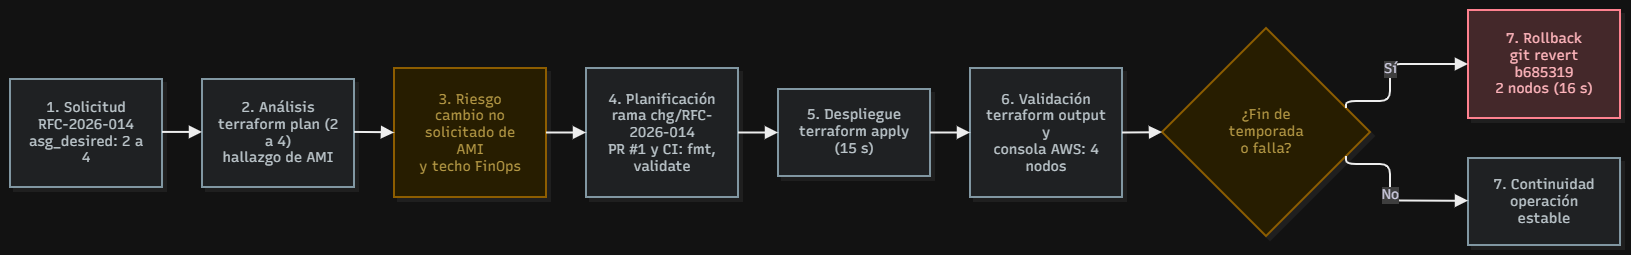

The diagram above was exported from draw.io. Its source (the exported page's mxGraphModel, read from the mxfile embedded in the PNG):
<mxGraphModel dx="3326" dy="1638" grid="1" gridSize="10" guides="1" tooltips="1" connect="1" arrows="1" fold="1" page="1" pageScale="1" pageWidth="850" pageHeight="1100" math="0" shadow="0">
  <root>
    <mxCell id="0" />
    <mxCell id="1" parent="0" />
    <UserObject label="" mermaidData="{&#10;  &quot;data&quot;: &quot;flowchart LR\n    A[\&quot;1. Solicitud&lt;br/&gt;RFC-2026-014&lt;br/&gt;asg_desired: 2 a 4\&quot;] --&gt; B[\&quot;2. Análisis&lt;br/&gt;terraform plan (2 a 4)&lt;br/&gt;hallazgo de AMI\&quot;]\n    B --&gt; C[\&quot;3. Riesgo&lt;br/&gt;cambio no solicitado de AMI&lt;br/&gt;y techo FinOps\&quot;]\n    C --&gt; D[\&quot;4. Planificación&lt;br/&gt;rama chg/RFC-2026-014&lt;br/&gt;PR #1 y CI: fmt, validate\&quot;]\n    D --&gt; E[\&quot;5. Despliegue&lt;br/&gt;terraform apply (15 s)\&quot;]\n    E --&gt; F[\&quot;6. Validación&lt;br/&gt;terraform output y&lt;br/&gt;consola AWS: 4 nodos\&quot;]\n    F --&gt; G{\&quot;¿Fin de temporada&lt;br/&gt;o falla?\&quot;}\n    G --&gt;|\&quot;Sí\&quot;| H[\&quot;7. Rollback&lt;br/&gt;git revert b685319&lt;br/&gt;2 nodos (16 s)\&quot;]\n    G --&gt;|\&quot;No\&quot;| I[\&quot;7. Continuidad&lt;br/&gt;operación estable\&quot;]\n\n    classDef paso fill:#eceff1,stroke:#546e7a,stroke-width:2px,color:#263238;\n    classDef riesgo fill:#fff3cd,stroke:#e0a800,stroke-width:2px,color:#856404;\n    classDef rollback fill:#f8d7da,stroke:#dc3545,stroke-width:2px,color:#721c24;\n\n    class A,B,D,E,F,I paso;\n    class C,G riesgo;\n    class H rollback;&quot;,&#10;  &quot;config&quot;: null,&#10;  &quot;version&quot;: &quot;12&quot;&#10;}" id="OY7jS-SgSEOToHiq_jxp-40">
      <mxCell connectable="0" parent="1" style="group;transparentBounds=1;editIcon=1;lockedGroup=0;groupPadding=10;" vertex="1">
        <mxGeometry as="geometry" />
      </mxCell>
    </UserObject>
    <UserObject label="1. Solicitud&#10;RFC-2026-014&#10;asg_desired: 2 a 4" mermaidId="n:A" mermaidBaseStyle="html=1;whiteSpace=wrap;strokeWidth=2;fillColor=#eceff1;strokeColor=#546e7a;fontColor=#263238;fontFamily=Recursive;fontSize=14;shadow=1;shadowColor=#000000;shadowOffsetX=4;shadowOffsetY=4;shadowBlur=0;shadowOpacity=6;" mermaidBaseValue="1. Solicitud&#10;RFC-2026-014&#10;asg_desired: 2 a 4" id="OY7jS-SgSEOToHiq_jxp-41">
      <mxCell parent="OY7jS-SgSEOToHiq_jxp-40" style="html=1;whiteSpace=wrap;strokeWidth=2;fillColor=#eceff1;strokeColor=#546e7a;fontColor=#263238;fontFamily=Recursive;fontSize=14;shadow=1;shadowColor=#000000;shadowOffsetX=4;shadowOffsetY=4;shadowBlur=0;shadowOpacity=6;labelWidth=120;fontSource=https%3A%2F%2Ffonts.googleapis.com%2Fcss%3Ffamily%3DRecursive;" vertex="1">
        <mxGeometry height="108" width="152" x="30" y="99" as="geometry" />
      </mxCell>
    </UserObject>
    <UserObject label="2. Análisis&#10;terraform plan (2 a 4)&#10;hallazgo de AMI" mermaidId="n:B" mermaidBaseStyle="html=1;whiteSpace=wrap;strokeWidth=2;fillColor=#eceff1;strokeColor=#546e7a;fontColor=#263238;fontFamily=Recursive;fontSize=14;shadow=1;shadowColor=#000000;shadowOffsetX=4;shadowOffsetY=4;shadowBlur=0;shadowOpacity=6;" mermaidBaseValue="2. Análisis&#10;terraform plan (2 a 4)&#10;hallazgo de AMI" id="OY7jS-SgSEOToHiq_jxp-42">
      <mxCell parent="OY7jS-SgSEOToHiq_jxp-40" style="html=1;whiteSpace=wrap;strokeWidth=2;fillColor=#eceff1;strokeColor=#546e7a;fontColor=#263238;fontFamily=Recursive;fontSize=14;shadow=1;shadowColor=#000000;shadowOffsetX=4;shadowOffsetY=4;shadowBlur=0;shadowOpacity=6;labelWidth=120;fontSource=https%3A%2F%2Ffonts.googleapis.com%2Fcss%3Ffamily%3DRecursive;" vertex="1">
        <mxGeometry height="108" width="152" x="222" y="99" as="geometry" />
      </mxCell>
    </UserObject>
    <UserObject label="3. Riesgo&#10;cambio no solicitado de AMI&#10;y techo FinOps" mermaidId="n:C" mermaidBaseStyle="html=1;whiteSpace=wrap;strokeWidth=2;fillColor=#fff3cd;strokeColor=#e0a800;fontColor=#856404;fontFamily=Recursive;fontSize=14;shadow=1;shadowColor=#000000;shadowOffsetX=4;shadowOffsetY=4;shadowBlur=0;shadowOpacity=6;" mermaidBaseValue="3. Riesgo&#10;cambio no solicitado de AMI&#10;y techo FinOps" id="OY7jS-SgSEOToHiq_jxp-43">
      <mxCell parent="OY7jS-SgSEOToHiq_jxp-40" style="html=1;whiteSpace=wrap;strokeWidth=2;fillColor=#fff3cd;strokeColor=#e0a800;fontColor=#856404;fontFamily=Recursive;fontSize=14;shadow=1;shadowColor=#000000;shadowOffsetX=4;shadowOffsetY=4;shadowBlur=0;shadowOpacity=6;labelWidth=120;fontSource=https%3A%2F%2Ffonts.googleapis.com%2Fcss%3Ffamily%3DRecursive;" vertex="1">
        <mxGeometry height="129" width="152" x="414" y="88" as="geometry" />
      </mxCell>
    </UserObject>
    <UserObject label="4. Planificación&#10;rama chg/RFC-2026-014&#10;PR #1 y CI: fmt, validate" mermaidId="n:D" mermaidBaseStyle="html=1;whiteSpace=wrap;strokeWidth=2;fillColor=#eceff1;strokeColor=#546e7a;fontColor=#263238;fontFamily=Recursive;fontSize=14;shadow=1;shadowColor=#000000;shadowOffsetX=4;shadowOffsetY=4;shadowBlur=0;shadowOpacity=6;" mermaidBaseValue="4. Planificación&#10;rama chg/RFC-2026-014&#10;PR #1 y CI: fmt, validate" id="OY7jS-SgSEOToHiq_jxp-44">
      <mxCell parent="OY7jS-SgSEOToHiq_jxp-40" style="html=1;whiteSpace=wrap;strokeWidth=2;fillColor=#eceff1;strokeColor=#546e7a;fontColor=#263238;fontFamily=Recursive;fontSize=14;shadow=1;shadowColor=#000000;shadowOffsetX=4;shadowOffsetY=4;shadowBlur=0;shadowOpacity=6;labelWidth=120;fontSource=https%3A%2F%2Ffonts.googleapis.com%2Fcss%3Ffamily%3DRecursive;" vertex="1">
        <mxGeometry height="129" width="152" x="606" y="88" as="geometry" />
      </mxCell>
    </UserObject>
    <UserObject label="5. Despliegue&#10;terraform apply (15 s)" mermaidId="n:E" mermaidBaseStyle="html=1;whiteSpace=wrap;strokeWidth=2;fillColor=#eceff1;strokeColor=#546e7a;fontColor=#263238;fontFamily=Recursive;fontSize=14;shadow=1;shadowColor=#000000;shadowOffsetX=4;shadowOffsetY=4;shadowBlur=0;shadowOpacity=6;" mermaidBaseValue="5. Despliegue&#10;terraform apply (15 s)" id="OY7jS-SgSEOToHiq_jxp-45">
      <mxCell parent="OY7jS-SgSEOToHiq_jxp-40" style="html=1;whiteSpace=wrap;strokeWidth=2;fillColor=#eceff1;strokeColor=#546e7a;fontColor=#263238;fontFamily=Recursive;fontSize=14;shadow=1;shadowColor=#000000;shadowOffsetX=4;shadowOffsetY=4;shadowBlur=0;shadowOpacity=6;labelWidth=120;fontSource=https%3A%2F%2Ffonts.googleapis.com%2Fcss%3Ffamily%3DRecursive;" vertex="1">
        <mxGeometry height="87" width="152" x="798" y="109" as="geometry" />
      </mxCell>
    </UserObject>
    <UserObject label="6. Validación&#10;terraform output y&#10;consola AWS: 4 nodos" mermaidId="n:F" mermaidBaseStyle="html=1;whiteSpace=wrap;strokeWidth=2;fillColor=#eceff1;strokeColor=#546e7a;fontColor=#263238;fontFamily=Recursive;fontSize=14;shadow=1;shadowColor=#000000;shadowOffsetX=4;shadowOffsetY=4;shadowBlur=0;shadowOpacity=6;" mermaidBaseValue="6. Validación&#10;terraform output y&#10;consola AWS: 4 nodos" id="OY7jS-SgSEOToHiq_jxp-46">
      <mxCell parent="OY7jS-SgSEOToHiq_jxp-40" style="html=1;whiteSpace=wrap;strokeWidth=2;fillColor=#eceff1;strokeColor=#546e7a;fontColor=#263238;fontFamily=Recursive;fontSize=14;shadow=1;shadowColor=#000000;shadowOffsetX=4;shadowOffsetY=4;shadowBlur=0;shadowOpacity=6;labelWidth=120;fontSource=https%3A%2F%2Ffonts.googleapis.com%2Fcss%3Ffamily%3DRecursive;" vertex="1">
        <mxGeometry height="129" width="152" x="990" y="88" as="geometry" />
      </mxCell>
    </UserObject>
    <UserObject label="¿Fin de temporada&#10;o falla?" mermaidId="n:G" mermaidBaseStyle="rhombus;html=1;strokeWidth=2;whiteSpace=wrap;fillColor=#fff3cd;strokeColor=#e0a800;fontColor=#856404;fontFamily=Recursive;fontSize=14;shadow=1;shadowColor=#000000;shadowOffsetX=4;shadowOffsetY=4;shadowBlur=0;shadowOpacity=6;" mermaidBaseValue="¿Fin de temporada&#10;o falla?" id="OY7jS-SgSEOToHiq_jxp-47">
      <mxCell parent="OY7jS-SgSEOToHiq_jxp-40" style="rhombus;html=1;strokeWidth=2;whiteSpace=wrap;fillColor=#fff3cd;strokeColor=#e0a800;fontColor=#856404;fontFamily=Recursive;fontSize=14;shadow=1;shadowColor=#000000;shadowOffsetX=4;shadowOffsetY=4;shadowBlur=0;shadowOpacity=6;labelWidth=120;fontSource=https%3A%2F%2Ffonts.googleapis.com%2Fcss%3Ffamily%3DRecursive;" vertex="1">
        <mxGeometry height="208" width="208" x="1182" y="48" as="geometry" />
      </mxCell>
    </UserObject>
    <UserObject label="7. Rollback&#10;git revert b685319&#10;2 nodos (16 s)" mermaidId="n:H" mermaidBaseStyle="html=1;whiteSpace=wrap;strokeWidth=2;fillColor=#f8d7da;strokeColor=#dc3545;fontColor=#721c24;fontFamily=Recursive;fontSize=14;shadow=1;shadowColor=#000000;shadowOffsetX=4;shadowOffsetY=4;shadowBlur=0;shadowOpacity=6;" mermaidBaseValue="7. Rollback&#10;git revert b685319&#10;2 nodos (16 s)" id="OY7jS-SgSEOToHiq_jxp-48">
      <mxCell parent="OY7jS-SgSEOToHiq_jxp-40" style="html=1;whiteSpace=wrap;strokeWidth=2;fillColor=#f8d7da;strokeColor=#dc3545;fontColor=#721c24;fontFamily=Recursive;fontSize=14;shadow=1;shadowColor=#000000;shadowOffsetX=4;shadowOffsetY=4;shadowBlur=0;shadowOpacity=6;labelWidth=120;fontSource=https%3A%2F%2Ffonts.googleapis.com%2Fcss%3Ffamily%3DRecursive;" vertex="1">
        <mxGeometry height="108" width="152" x="1488" y="30" as="geometry" />
      </mxCell>
    </UserObject>
    <UserObject label="7. Continuidad&#10;operación estable" mermaidId="n:I" mermaidBaseStyle="html=1;whiteSpace=wrap;strokeWidth=2;fillColor=#eceff1;strokeColor=#546e7a;fontColor=#263238;fontFamily=Recursive;fontSize=14;shadow=1;shadowColor=#000000;shadowOffsetX=4;shadowOffsetY=4;shadowBlur=0;shadowOpacity=6;" mermaidBaseValue="7. Continuidad&#10;operación estable" id="OY7jS-SgSEOToHiq_jxp-49">
      <mxCell parent="OY7jS-SgSEOToHiq_jxp-40" style="html=1;whiteSpace=wrap;strokeWidth=2;fillColor=#eceff1;strokeColor=#546e7a;fontColor=#263238;fontFamily=Recursive;fontSize=14;shadow=1;shadowColor=#000000;shadowOffsetX=4;shadowOffsetY=4;shadowBlur=0;shadowOpacity=6;labelWidth=120;fontSource=https%3A%2F%2Ffonts.googleapis.com%2Fcss%3Ffamily%3DRecursive;" vertex="1">
        <mxGeometry height="87" width="152" x="1488" y="178" as="geometry" />
      </mxCell>
    </UserObject>
    <UserObject label="" mermaidId="e:A-&gt;B#0" mermaidBaseStyle="edgeStyle=orthogonalEdgeStyle;rounded=1;curved=0;startArrow=none;endArrow=block;endSize=8;jumpStyle=arc;jumpSize=12;strokeColor=#000000;exitX=1;exitY=0.49;entryX=0;entryY=0.49;strokeWidth=2;targetPerimeterSpacing=4;" mermaidBaseValue="" id="OY7jS-SgSEOToHiq_jxp-50">
      <mxCell edge="1" parent="OY7jS-SgSEOToHiq_jxp-40" source="OY7jS-SgSEOToHiq_jxp-41" style="edgeStyle=orthogonalEdgeStyle;rounded=1;curved=0;startArrow=none;endArrow=block;endSize=8;jumpStyle=arc;jumpSize=12;strokeColor=#000000;exitX=1;exitY=0.49;entryX=0;entryY=0.49;strokeWidth=2;targetPerimeterSpacing=4;fontSize=12;" target="OY7jS-SgSEOToHiq_jxp-42">
        <mxGeometry relative="1" as="geometry">
          <Array as="points" />
        </mxGeometry>
      </mxCell>
    </UserObject>
    <UserObject label="" mermaidId="e:B-&gt;C#0" mermaidBaseStyle="edgeStyle=orthogonalEdgeStyle;rounded=1;curved=0;startArrow=none;endArrow=block;endSize=8;jumpStyle=arc;jumpSize=12;strokeColor=#000000;exitX=1;exitY=0.49;entryX=0;entryY=0.5;strokeWidth=2;targetPerimeterSpacing=4;" mermaidBaseValue="" id="OY7jS-SgSEOToHiq_jxp-51">
      <mxCell edge="1" parent="OY7jS-SgSEOToHiq_jxp-40" source="OY7jS-SgSEOToHiq_jxp-42" style="edgeStyle=orthogonalEdgeStyle;rounded=1;curved=0;startArrow=none;endArrow=block;endSize=8;jumpStyle=arc;jumpSize=12;strokeColor=#000000;exitX=1;exitY=0.49;entryX=0;entryY=0.5;strokeWidth=2;targetPerimeterSpacing=4;fontSize=12;" target="OY7jS-SgSEOToHiq_jxp-43">
        <mxGeometry relative="1" as="geometry">
          <Array as="points" />
        </mxGeometry>
      </mxCell>
    </UserObject>
    <UserObject label="" mermaidId="e:C-&gt;D#0" mermaidBaseStyle="edgeStyle=orthogonalEdgeStyle;rounded=1;curved=0;startArrow=none;endArrow=block;endSize=8;jumpStyle=arc;jumpSize=12;strokeColor=#000000;exitX=1;exitY=0.5;entryX=0;entryY=0.5;strokeWidth=2;targetPerimeterSpacing=4;" mermaidBaseValue="" id="OY7jS-SgSEOToHiq_jxp-52">
      <mxCell edge="1" parent="OY7jS-SgSEOToHiq_jxp-40" source="OY7jS-SgSEOToHiq_jxp-43" style="edgeStyle=orthogonalEdgeStyle;rounded=1;curved=0;startArrow=none;endArrow=block;endSize=8;jumpStyle=arc;jumpSize=12;strokeColor=#000000;exitX=1;exitY=0.5;entryX=0;entryY=0.5;strokeWidth=2;targetPerimeterSpacing=4;fontSize=12;" target="OY7jS-SgSEOToHiq_jxp-44">
        <mxGeometry relative="1" as="geometry">
          <Array as="points" />
        </mxGeometry>
      </mxCell>
    </UserObject>
    <UserObject label="" mermaidId="e:D-&gt;E#0" mermaidBaseStyle="edgeStyle=orthogonalEdgeStyle;rounded=1;curved=0;startArrow=none;endArrow=block;endSize=8;jumpStyle=arc;jumpSize=12;strokeColor=#000000;exitX=1;exitY=0.5;entryX=0;entryY=0.5;strokeWidth=2;targetPerimeterSpacing=4;" mermaidBaseValue="" id="OY7jS-SgSEOToHiq_jxp-53">
      <mxCell edge="1" parent="OY7jS-SgSEOToHiq_jxp-40" source="OY7jS-SgSEOToHiq_jxp-44" style="edgeStyle=orthogonalEdgeStyle;rounded=1;curved=0;startArrow=none;endArrow=block;endSize=8;jumpStyle=arc;jumpSize=12;strokeColor=#000000;exitX=1;exitY=0.5;entryX=0;entryY=0.5;strokeWidth=2;targetPerimeterSpacing=4;fontSize=12;" target="OY7jS-SgSEOToHiq_jxp-45">
        <mxGeometry relative="1" as="geometry">
          <Array as="points" />
        </mxGeometry>
      </mxCell>
    </UserObject>
    <UserObject label="" mermaidId="e:E-&gt;F#0" mermaidBaseStyle="edgeStyle=orthogonalEdgeStyle;rounded=1;curved=0;startArrow=none;endArrow=block;endSize=8;jumpStyle=arc;jumpSize=12;strokeColor=#000000;exitX=1;exitY=0.5;entryX=0;entryY=0.5;strokeWidth=2;targetPerimeterSpacing=4;" mermaidBaseValue="" id="OY7jS-SgSEOToHiq_jxp-54">
      <mxCell edge="1" parent="OY7jS-SgSEOToHiq_jxp-40" source="OY7jS-SgSEOToHiq_jxp-45" style="edgeStyle=orthogonalEdgeStyle;rounded=1;curved=0;startArrow=none;endArrow=block;endSize=8;jumpStyle=arc;jumpSize=12;strokeColor=#000000;exitX=1;exitY=0.5;entryX=0;entryY=0.5;strokeWidth=2;targetPerimeterSpacing=4;fontSize=12;" target="OY7jS-SgSEOToHiq_jxp-46">
        <mxGeometry relative="1" as="geometry">
          <Array as="points" />
        </mxGeometry>
      </mxCell>
    </UserObject>
    <UserObject label="" mermaidId="e:F-&gt;G#0" mermaidBaseStyle="edgeStyle=orthogonalEdgeStyle;rounded=1;curved=0;startArrow=none;endArrow=block;endSize=8;jumpStyle=arc;jumpSize=12;strokeColor=#000000;exitX=1;exitY=0.5;entryX=0;entryY=0.5;strokeWidth=2;targetPerimeterSpacing=4;" mermaidBaseValue="" id="OY7jS-SgSEOToHiq_jxp-55">
      <mxCell edge="1" parent="OY7jS-SgSEOToHiq_jxp-40" source="OY7jS-SgSEOToHiq_jxp-46" style="edgeStyle=orthogonalEdgeStyle;rounded=1;curved=0;startArrow=none;endArrow=block;endSize=8;jumpStyle=arc;jumpSize=12;strokeColor=#000000;exitX=1;exitY=0.5;entryX=0;entryY=0.5;strokeWidth=2;targetPerimeterSpacing=4;fontSize=12;" target="OY7jS-SgSEOToHiq_jxp-47">
        <mxGeometry relative="1" as="geometry">
          <Array as="points" />
        </mxGeometry>
      </mxCell>
    </UserObject>
    <UserObject label="Sí" mermaidId="e:G-&gt;H#0" mermaidBaseStyle="edgeStyle=orthogonalEdgeStyle;rounded=1;curved=0;startArrow=none;endArrow=block;endSize=8;jumpStyle=arc;jumpSize=12;strokeColor=#000000;html=1;fontSize=16;labelBackgroundColor=#cccccc;fontFamily=Recursive;fontColor=#28253D;exitX=1;exitY=0.35;entryX=0;entryY=0.5;strokeWidth=2;targetPerimeterSpacing=4;" mermaidBaseValue="Sí" id="OY7jS-SgSEOToHiq_jxp-56">
      <mxCell edge="1" parent="OY7jS-SgSEOToHiq_jxp-40" source="OY7jS-SgSEOToHiq_jxp-47" style="edgeStyle=orthogonalEdgeStyle;rounded=1;curved=0;startArrow=none;endArrow=block;endSize=8;jumpStyle=arc;jumpSize=12;strokeColor=#000000;html=1;fontSize=14;labelBackgroundColor=#cccccc;fontFamily=Recursive;fontColor=#28253D;exitX=1;exitY=0.35;entryX=0;entryY=0.5;strokeWidth=2;targetPerimeterSpacing=4;fontSource=https%3A%2F%2Ffonts.googleapis.com%2Fcss%3Ffamily%3DRecursive;" target="OY7jS-SgSEOToHiq_jxp-48">
        <mxGeometry relative="1" as="geometry">
          <Array as="points">
            <mxPoint x="1410" y="121" />
            <mxPoint x="1410" y="84" />
          </Array>
        </mxGeometry>
      </mxCell>
    </UserObject>
    <UserObject label="No" mermaidId="e:G-&gt;I#0" mermaidBaseStyle="edgeStyle=orthogonalEdgeStyle;rounded=1;curved=0;startArrow=none;endArrow=block;endSize=8;jumpStyle=arc;jumpSize=12;strokeColor=#000000;html=1;fontSize=16;labelBackgroundColor=#cccccc;fontFamily=Recursive;fontColor=#28253D;exitX=1;exitY=0.65;entryX=0;entryY=0.49;strokeWidth=2;targetPerimeterSpacing=4;" mermaidBaseValue="No" id="OY7jS-SgSEOToHiq_jxp-57">
      <mxCell edge="1" parent="OY7jS-SgSEOToHiq_jxp-40" source="OY7jS-SgSEOToHiq_jxp-47" style="edgeStyle=orthogonalEdgeStyle;rounded=1;curved=0;startArrow=none;endArrow=block;endSize=8;jumpStyle=arc;jumpSize=12;strokeColor=#000000;html=1;fontSize=14;labelBackgroundColor=#cccccc;fontFamily=Recursive;fontColor=#28253D;exitX=1;exitY=0.65;entryX=0;entryY=0.49;strokeWidth=2;targetPerimeterSpacing=4;fontSource=https%3A%2F%2Ffonts.googleapis.com%2Fcss%3Ffamily%3DRecursive;" target="OY7jS-SgSEOToHiq_jxp-49">
        <mxGeometry relative="1" as="geometry">
          <Array as="points">
            <mxPoint x="1410" y="184" />
            <mxPoint x="1410" y="221" />
          </Array>
        </mxGeometry>
      </mxCell>
    </UserObject>
  </root>
</mxGraphModel>